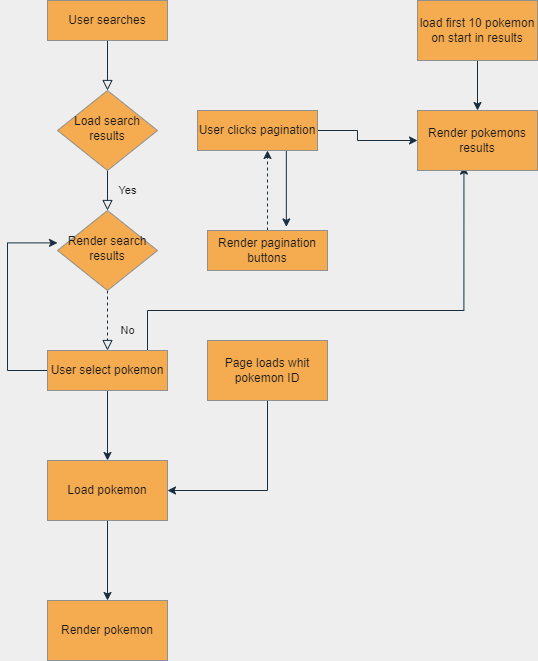

The diagram above was exported from draw.io. Its source (the exported page's mxGraphModel, read from the mxfile embedded in the PNG):
<mxGraphModel dx="1038" dy="649" grid="1" gridSize="10" guides="1" tooltips="1" connect="1" arrows="1" fold="1" page="1" pageScale="1" pageWidth="827" pageHeight="1169" background="#EEEEEE" math="0" shadow="0">
  <root>
    <mxCell id="WIyWlLk6GJQsqaUBKTNV-0" />
    <mxCell id="WIyWlLk6GJQsqaUBKTNV-1" parent="WIyWlLk6GJQsqaUBKTNV-0" />
    <mxCell id="WIyWlLk6GJQsqaUBKTNV-2" value="" style="rounded=0;html=1;jettySize=auto;orthogonalLoop=1;fontSize=11;endArrow=block;endFill=0;endSize=8;strokeWidth=1;shadow=0;labelBackgroundColor=none;edgeStyle=orthogonalEdgeStyle;strokeColor=#182E3E;fontColor=#1A1A1A;" parent="WIyWlLk6GJQsqaUBKTNV-1" source="WIyWlLk6GJQsqaUBKTNV-3" target="WIyWlLk6GJQsqaUBKTNV-6" edge="1">
      <mxGeometry relative="1" as="geometry" />
    </mxCell>
    <mxCell id="WIyWlLk6GJQsqaUBKTNV-3" value="User searches" style="rounded=0;whiteSpace=wrap;html=1;fontSize=12;glass=0;strokeWidth=1;shadow=0;fillColor=#F5AB50;strokeColor=#909090;fontColor=#1A1A1A;" parent="WIyWlLk6GJQsqaUBKTNV-1" vertex="1">
      <mxGeometry x="160" y="80" width="120" height="40" as="geometry" />
    </mxCell>
    <mxCell id="WIyWlLk6GJQsqaUBKTNV-4" value="Yes" style="rounded=0;html=1;jettySize=auto;orthogonalLoop=1;fontSize=11;endArrow=block;endFill=0;endSize=8;strokeWidth=1;shadow=0;labelBackgroundColor=none;edgeStyle=orthogonalEdgeStyle;strokeColor=#182E3E;fontColor=#1A1A1A;" parent="WIyWlLk6GJQsqaUBKTNV-1" source="WIyWlLk6GJQsqaUBKTNV-6" target="WIyWlLk6GJQsqaUBKTNV-10" edge="1">
      <mxGeometry y="20" relative="1" as="geometry">
        <mxPoint as="offset" />
      </mxGeometry>
    </mxCell>
    <mxCell id="WIyWlLk6GJQsqaUBKTNV-6" value="Load search results" style="rhombus;whiteSpace=wrap;html=1;shadow=0;fontFamily=Helvetica;fontSize=12;align=center;strokeWidth=1;spacing=6;spacingTop=-4;rounded=0;fillColor=#F5AB50;strokeColor=#909090;fontColor=#1A1A1A;" parent="WIyWlLk6GJQsqaUBKTNV-1" vertex="1">
      <mxGeometry x="170" y="170" width="100" height="80" as="geometry" />
    </mxCell>
    <mxCell id="Jy0ZpfAyX6xyDq5r0RH0-3" value="" style="edgeStyle=orthogonalEdgeStyle;rounded=0;orthogonalLoop=1;jettySize=auto;html=1;entryX=0.657;entryY=-0.09;entryDx=0;entryDy=0;entryPerimeter=0;labelBackgroundColor=#EEEEEE;strokeColor=#182E3E;fontColor=#1A1A1A;" parent="WIyWlLk6GJQsqaUBKTNV-1" source="WIyWlLk6GJQsqaUBKTNV-7" target="WIyWlLk6GJQsqaUBKTNV-12" edge="1">
      <mxGeometry relative="1" as="geometry">
        <Array as="points">
          <mxPoint x="399" y="220" />
        </Array>
      </mxGeometry>
    </mxCell>
    <mxCell id="Jy0ZpfAyX6xyDq5r0RH0-4" value="" style="edgeStyle=orthogonalEdgeStyle;rounded=0;orthogonalLoop=1;jettySize=auto;html=1;entryX=0;entryY=0.5;entryDx=0;entryDy=0;labelBackgroundColor=#EEEEEE;strokeColor=#182E3E;fontColor=#1A1A1A;exitX=1;exitY=0.5;exitDx=0;exitDy=0;" parent="WIyWlLk6GJQsqaUBKTNV-1" source="WIyWlLk6GJQsqaUBKTNV-7" target="9lb246S3LD_zHICbP6Is-1" edge="1">
      <mxGeometry relative="1" as="geometry">
        <Array as="points">
          <mxPoint x="470" y="210" />
          <mxPoint x="470" y="220" />
        </Array>
      </mxGeometry>
    </mxCell>
    <mxCell id="WIyWlLk6GJQsqaUBKTNV-7" value="User clicks pagination" style="rounded=0;whiteSpace=wrap;html=1;fontSize=12;glass=0;strokeWidth=1;shadow=0;fillColor=#F5AB50;strokeColor=#909090;fontColor=#1A1A1A;" parent="WIyWlLk6GJQsqaUBKTNV-1" vertex="1">
      <mxGeometry x="310" y="190" width="120" height="40" as="geometry" />
    </mxCell>
    <mxCell id="WIyWlLk6GJQsqaUBKTNV-8" value="No" style="rounded=0;html=1;jettySize=auto;orthogonalLoop=1;fontSize=11;endArrow=block;endFill=0;endSize=8;strokeWidth=1;shadow=0;labelBackgroundColor=none;edgeStyle=orthogonalEdgeStyle;dashed=1;strokeColor=#182E3E;fontColor=#1A1A1A;" parent="WIyWlLk6GJQsqaUBKTNV-1" source="WIyWlLk6GJQsqaUBKTNV-10" target="WIyWlLk6GJQsqaUBKTNV-11" edge="1">
      <mxGeometry x="0.3333" y="20" relative="1" as="geometry">
        <mxPoint as="offset" />
      </mxGeometry>
    </mxCell>
    <mxCell id="WIyWlLk6GJQsqaUBKTNV-10" value="Render search results" style="rhombus;whiteSpace=wrap;html=1;shadow=0;fontFamily=Helvetica;fontSize=12;align=center;strokeWidth=1;spacing=6;spacingTop=-4;rounded=0;fillColor=#F5AB50;strokeColor=#909090;fontColor=#1A1A1A;" parent="WIyWlLk6GJQsqaUBKTNV-1" vertex="1">
      <mxGeometry x="170" y="290" width="100" height="80" as="geometry" />
    </mxCell>
    <mxCell id="Jy0ZpfAyX6xyDq5r0RH0-7" value="" style="edgeStyle=orthogonalEdgeStyle;rounded=0;orthogonalLoop=1;jettySize=auto;html=1;strokeColor=#182E3E;entryX=0;entryY=0.405;entryDx=0;entryDy=0;entryPerimeter=0;labelBackgroundColor=#EEEEEE;fontColor=#1A1A1A;" parent="WIyWlLk6GJQsqaUBKTNV-1" source="WIyWlLk6GJQsqaUBKTNV-11" target="WIyWlLk6GJQsqaUBKTNV-10" edge="1">
      <mxGeometry relative="1" as="geometry">
        <mxPoint x="80" y="450" as="targetPoint" />
        <Array as="points">
          <mxPoint x="120" y="450" />
          <mxPoint x="120" y="322" />
        </Array>
      </mxGeometry>
    </mxCell>
    <mxCell id="Jy0ZpfAyX6xyDq5r0RH0-9" value="" style="edgeStyle=orthogonalEdgeStyle;rounded=0;orthogonalLoop=1;jettySize=auto;html=1;strokeColor=#182E3E;labelBackgroundColor=#EEEEEE;fontColor=#1A1A1A;" parent="WIyWlLk6GJQsqaUBKTNV-1" source="WIyWlLk6GJQsqaUBKTNV-11" target="Jy0ZpfAyX6xyDq5r0RH0-8" edge="1">
      <mxGeometry relative="1" as="geometry" />
    </mxCell>
    <mxCell id="9lb246S3LD_zHICbP6Is-3" value="" style="edgeStyle=orthogonalEdgeStyle;rounded=0;orthogonalLoop=1;jettySize=auto;html=1;entryX=0.387;entryY=0.927;entryDx=0;entryDy=0;entryPerimeter=0;labelBackgroundColor=#EEEEEE;strokeColor=#182E3E;fontColor=#1A1A1A;" edge="1" parent="WIyWlLk6GJQsqaUBKTNV-1" target="9lb246S3LD_zHICbP6Is-1">
      <mxGeometry relative="1" as="geometry">
        <mxPoint x="260" y="440" as="sourcePoint" />
        <Array as="points">
          <mxPoint x="250" y="440" />
          <mxPoint x="250" y="430" />
          <mxPoint x="260" y="430" />
          <mxPoint x="260" y="390" />
          <mxPoint x="576" y="390" />
        </Array>
      </mxGeometry>
    </mxCell>
    <mxCell id="WIyWlLk6GJQsqaUBKTNV-11" value="User select pokemon" style="rounded=0;whiteSpace=wrap;html=1;fontSize=12;glass=0;strokeWidth=1;shadow=0;fillColor=#F5AB50;strokeColor=#909090;fontColor=#1A1A1A;" parent="WIyWlLk6GJQsqaUBKTNV-1" vertex="1">
      <mxGeometry x="160" y="430" width="120" height="40" as="geometry" />
    </mxCell>
    <mxCell id="Jy0ZpfAyX6xyDq5r0RH0-5" value="" style="edgeStyle=orthogonalEdgeStyle;orthogonalLoop=1;jettySize=auto;html=1;rounded=0;strokeColor=#182E3E;dashed=1;labelBackgroundColor=#EEEEEE;fontColor=#1A1A1A;" parent="WIyWlLk6GJQsqaUBKTNV-1" source="WIyWlLk6GJQsqaUBKTNV-12" edge="1">
      <mxGeometry relative="1" as="geometry">
        <mxPoint x="380" y="230" as="targetPoint" />
      </mxGeometry>
    </mxCell>
    <mxCell id="WIyWlLk6GJQsqaUBKTNV-12" value="Render pagination buttons" style="rounded=0;whiteSpace=wrap;html=1;fontSize=12;glass=0;strokeWidth=1;shadow=0;fillColor=#F5AB50;strokeColor=#909090;fontColor=#1A1A1A;" parent="WIyWlLk6GJQsqaUBKTNV-1" vertex="1">
      <mxGeometry x="320" y="310" width="120" height="40" as="geometry" />
    </mxCell>
    <mxCell id="Jy0ZpfAyX6xyDq5r0RH0-11" value="" style="edgeStyle=orthogonalEdgeStyle;rounded=0;orthogonalLoop=1;jettySize=auto;html=1;strokeColor=#182E3E;labelBackgroundColor=#EEEEEE;fontColor=#1A1A1A;" parent="WIyWlLk6GJQsqaUBKTNV-1" source="Jy0ZpfAyX6xyDq5r0RH0-8" target="Jy0ZpfAyX6xyDq5r0RH0-10" edge="1">
      <mxGeometry relative="1" as="geometry" />
    </mxCell>
    <mxCell id="Jy0ZpfAyX6xyDq5r0RH0-8" value="Load pokemon" style="rounded=0;whiteSpace=wrap;html=1;glass=0;strokeWidth=1;shadow=0;fillColor=#F5AB50;strokeColor=#909090;fontColor=#1A1A1A;" parent="WIyWlLk6GJQsqaUBKTNV-1" vertex="1">
      <mxGeometry x="160" y="540" width="120" height="60" as="geometry" />
    </mxCell>
    <mxCell id="Jy0ZpfAyX6xyDq5r0RH0-10" value="Render pokemon" style="rounded=0;whiteSpace=wrap;html=1;glass=0;strokeWidth=1;shadow=0;fillColor=#F5AB50;strokeColor=#909090;fontColor=#1A1A1A;" parent="WIyWlLk6GJQsqaUBKTNV-1" vertex="1">
      <mxGeometry x="160" y="680" width="120" height="60" as="geometry" />
    </mxCell>
    <mxCell id="Jy0ZpfAyX6xyDq5r0RH0-15" value="" style="edgeStyle=orthogonalEdgeStyle;rounded=0;orthogonalLoop=1;jettySize=auto;html=1;strokeColor=#182E3E;entryX=1;entryY=0.5;entryDx=0;entryDy=0;exitX=0.5;exitY=1;exitDx=0;exitDy=0;labelBackgroundColor=#EEEEEE;fontColor=#1A1A1A;" parent="WIyWlLk6GJQsqaUBKTNV-1" source="Jy0ZpfAyX6xyDq5r0RH0-12" target="Jy0ZpfAyX6xyDq5r0RH0-8" edge="1">
      <mxGeometry relative="1" as="geometry">
        <mxPoint x="380" y="560" as="targetPoint" />
      </mxGeometry>
    </mxCell>
    <mxCell id="Jy0ZpfAyX6xyDq5r0RH0-12" value="Page loads whit pokemon ID" style="rounded=0;whiteSpace=wrap;html=1;glass=0;strokeWidth=1;shadow=0;fillColor=#F5AB50;strokeColor=#909090;fontColor=#1A1A1A;" parent="WIyWlLk6GJQsqaUBKTNV-1" vertex="1">
      <mxGeometry x="320" y="420" width="120" height="60" as="geometry" />
    </mxCell>
    <mxCell id="9lb246S3LD_zHICbP6Is-2" value="" style="edgeStyle=orthogonalEdgeStyle;rounded=0;orthogonalLoop=1;jettySize=auto;html=1;labelBackgroundColor=#EEEEEE;strokeColor=#182E3E;fontColor=#1A1A1A;" edge="1" parent="WIyWlLk6GJQsqaUBKTNV-1" source="9lb246S3LD_zHICbP6Is-0" target="9lb246S3LD_zHICbP6Is-1">
      <mxGeometry relative="1" as="geometry" />
    </mxCell>
    <mxCell id="9lb246S3LD_zHICbP6Is-0" value="load first 10 pokemon on start in results" style="rounded=0;whiteSpace=wrap;html=1;fillColor=#F5AB50;strokeColor=#909090;fontColor=#1A1A1A;" vertex="1" parent="WIyWlLk6GJQsqaUBKTNV-1">
      <mxGeometry x="530" y="80" width="120" height="60" as="geometry" />
    </mxCell>
    <mxCell id="9lb246S3LD_zHICbP6Is-1" value="Render pokemons results" style="rounded=0;whiteSpace=wrap;html=1;fillColor=#F5AB50;strokeColor=#909090;fontColor=#1A1A1A;" vertex="1" parent="WIyWlLk6GJQsqaUBKTNV-1">
      <mxGeometry x="530" y="190" width="120" height="60" as="geometry" />
    </mxCell>
  </root>
</mxGraphModel>